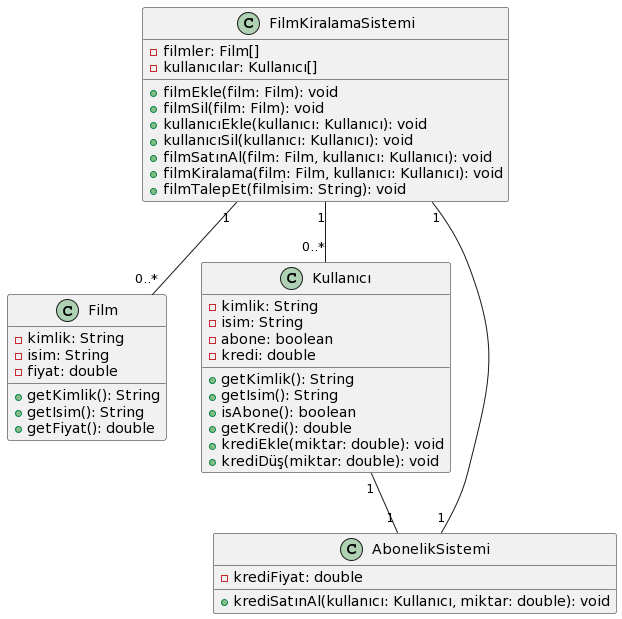

The diagram above was rendered by PlantUML. Its source (embedded in the PNG):
@startuml
class Film {
  - kimlik: String
  - isim: String
  - fiyat: double
  + getKimlik(): String
  + getIsim(): String
  + getFiyat(): double
}

class Kullanıcı {
  - kimlik: String
  - isim: String
  - abone: boolean
  - kredi: double
  + getKimlik(): String
  + getIsim(): String
  + isAbone(): boolean
  + getKredi(): double
  + krediEkle(miktar: double): void
  + krediDüş(miktar: double): void
}

class FilmKiralamaSistemi {
  - filmler: Film[]
  - kullanıcılar: Kullanıcı[]
  + filmEkle(film: Film): void
  + filmSil(film: Film): void
  + kullanıcıEkle(kullanıcı: Kullanıcı): void
  + kullanıcıSil(kullanıcı: Kullanıcı): void
  + filmSatınAl(film: Film, kullanıcı: Kullanıcı): void
  + filmKiralama(film: Film, kullanıcı: Kullanıcı): void
  + filmTalepEt(filmİsim: String): void
}

class AbonelikSistemi {
  - krediFiyat: double
  + krediSatınAl(kullanıcı: Kullanıcı, miktar: double): void
}

FilmKiralamaSistemi "1" -- "0..*" Film
FilmKiralamaSistemi "1" -- "0..*" Kullanıcı
FilmKiralamaSistemi "1" -- "1" AbonelikSistemi
Kullanıcı "1" -- "1" AbonelikSistemi
@enduml